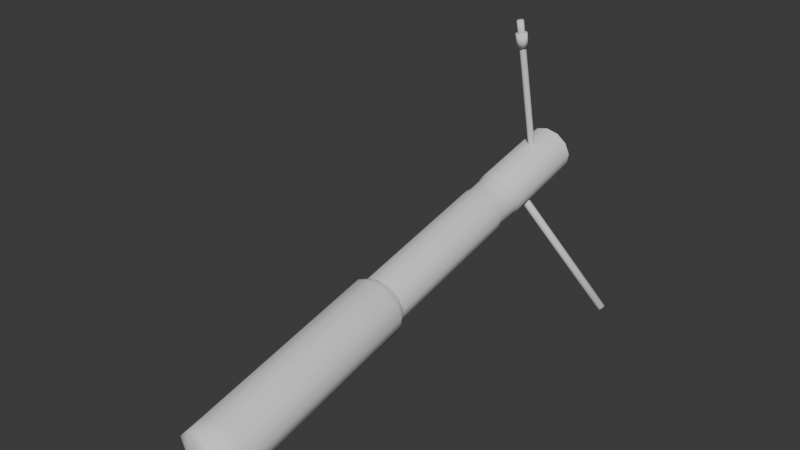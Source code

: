 # Source: TrainingStick.blend  (saved by Blender 4.5.91; exported with 4.5.12 LTS)
import bpy
from mathutils import Matrix  # noqa: F401  (used for matrix-valued properties, if any)

bpy.ops.wm.read_factory_settings(use_empty=True)
scene = bpy.context.scene
scene.name = 'Scene'

# ---- collections
col_collection = bpy.data.collections.new('Collection'); scene.collection.children.link(col_collection)

# ---- world
world_world = bpy.data.worlds.new('World'); scene.world = world_world
world_world.use_nodes = True; world_world.node_tree.nodes.clear()
_N = world_world.node_tree.nodes; _L = world_world.node_tree.links
n0 = _N.new('ShaderNodeOutputWorld'); n0.name = 'World Output'; n0.location = (200, 100)
n1 = _N.new('ShaderNodeBackground'); n1.name = 'Background'; n1.location = (-200, 100)
n1.inputs[0].default_value = (0.05088, 0.05088, 0.05088, 1.0)
_L.new(n1.outputs[0], n0.inputs[0])
n0.is_active_output = True
world_world.color = (0.05088, 0.05088, 0.05088)
world_world.sun_shadow_jitter_overblur = 0.0

# ---- meshes
me_cylinder = bpy.data.meshes.new('Cylinder')
me_cylinder.from_pydata([(4.143e-07, -4.824, 3.168), (-2.721e-07, 3.027, 4.986), (-0.3729, -4.802, 3.071), (-0.3729, 3.05, 4.889), (-0.6459, -4.74, 2.805), (-0.6459, 3.111, 4.623), (-0.7458, -4.656, 2.441), (-0.7458, 3.196, 4.259), (-0.6459, -4.572, 2.078), (-0.6459, 3.28, 3.896), (-0.3729, -4.51, 1.812), (-0.3729, 3.341, 3.63), (3.849e-07, -4.488, 1.715), (-3.015e-07, 3.364, 3.533), (0.3729, -4.51, 1.812), (0.3729, 3.341, 3.63), (0.6459, -4.572, 2.078), (0.6459, 3.28, 3.896), (0.7458, -4.656, 2.441), (0.7458, 3.196, 4.259), (0.6459, -4.74, 2.805), (0.6459, 3.111, 4.623), (0.3729, -4.802, 3.071), (0.3729, 3.05, 4.889), (4.429e-07, -5.137, 3.266), (-0.4561, -5.11, 3.147), (-0.7899, -5.034, 2.822), (-0.9121, -4.931, 2.378), (-0.7899, -4.828, 1.933), (-0.4561, -4.753, 1.608), (4.069e-07, -4.726, 1.489), (0.4561, -4.753, 1.608), (0.7899, -4.828, 1.933), (0.9121, -4.931, 2.378), (0.7899, -5.034, 2.822), (0.4561, -5.11, 3.147), (9.86e-07, -11.35, 1.828), (-0.4561, -11.32, 1.709), (-0.7899, -11.25, 1.384), (-0.9121, -11.14, 0.9393), (-0.7899, -11.04, 0.495), (-0.4561, -10.96, 0.1697), (9.5e-07, -10.94, 0.05069), (0.4561, -10.96, 0.1697), (0.7899, -11.04, 0.495), (0.9121, -11.14, 0.9393), (0.7899, -11.25, 1.384), (0.4561, -11.32, 1.709), (-0.4004, -11.38, 1.14), (0.2226, -11.42, 1.303), (-0.2226, -11.23, 0.4933), (0.4004, -11.27, 0.6559), (0.3274, 3.15, 4.457), (-0.182, 3.119, 4.59), (0.182, 3.272, 3.929), (-0.3274, 3.241, 4.062), (-2.102e-07, 2.323, 4.737), (-1.259e-07, 1.359, 8.901), (-0.05094, 2.337, 4.74), (-0.05094, 1.372, 8.904), (-0.08823, 2.373, 4.748), (-0.08823, 1.409, 8.912), (-0.1019, 2.423, 4.76), (-0.1019, 1.458, 8.924), (-0.08823, 2.472, 4.771), (-0.08823, 1.508, 8.935), (-0.05094, 2.508, 4.78), (-0.05094, 1.544, 8.944), (-2.275e-07, 2.522, 4.783), (-1.432e-07, 1.558, 8.947), (0.05094, 2.508, 4.78), (0.05094, 1.544, 8.944), (0.08823, 2.472, 4.771), (0.08823, 1.508, 8.935), (0.1019, 2.423, 4.76), (0.1019, 1.458, 8.924), (0.08823, 2.373, 4.748), (0.08823, 1.409, 8.912), (0.05094, 2.337, 4.74), (0.05094, 1.372, 8.904), (-2.937e-07, 3.274, 5.043), (-0.3729, 3.296, 4.946), (-0.6459, 3.358, 4.68), (-0.7458, 3.442, 4.317), (-0.6459, 3.526, 3.953), (-0.3729, 3.588, 3.687), (-3.231e-07, 3.61, 3.59), (0.3729, 3.588, 3.687), (0.6459, 3.526, 3.953), (0.7458, 3.442, 4.317), (0.6459, 3.358, 4.68), (0.3729, 3.296, 4.946), (-2.941, 2.241, 0.06127), (-0.3241, 1.479, 3.354), (-2.991, 2.249, 0.1029), (-0.3743, 1.486, 3.396), (-3.028, 2.288, 0.1411), (-0.411, 1.525, 3.434), (-3.041, 2.347, 0.1656), (-0.4245, 1.585, 3.458), (-3.028, 2.411, 0.1698), (-0.411, 1.649, 3.462), (-2.991, 2.463, 0.1525), (-0.3743, 1.701, 3.445), (-2.941, 2.488, 0.1185), (-0.3241, 1.726, 3.411), (-2.891, 2.481, 0.07684), (-0.2739, 1.718, 3.37), (-2.854, 2.442, 0.03866), (-0.2372, 1.679, 3.331), (-2.84, 2.382, 0.01421), (-0.2238, 1.62, 3.307), (-2.854, 2.318, 0.01003), (-0.2372, 1.556, 3.303), (-2.891, 2.266, 0.02726), (-0.2739, 1.504, 3.32), (2.941, 2.241, 0.06127), (0.3241, 1.479, 3.354), (2.991, 2.249, 0.1029), (0.3743, 1.486, 3.396), (3.028, 2.288, 0.1411), (0.411, 1.525, 3.434), (3.041, 2.347, 0.1656), (0.4245, 1.585, 3.458), (3.028, 2.411, 0.1698), (0.411, 1.649, 3.462), (2.991, 2.463, 0.1525), (0.3743, 1.701, 3.445), (2.941, 2.488, 0.1185), (0.3241, 1.726, 3.411), (2.89, 2.481, 0.07684), (0.2739, 1.718, 3.37), (2.854, 2.442, 0.03866), (0.2372, 1.679, 3.331), (2.84, 2.382, 0.01421), (0.2238, 1.62, 3.307), (2.854, 2.318, 0.01003), (0.2372, 1.556, 3.303), (2.89, 2.266, 0.02726), (0.2739, 1.504, 3.32), (-0.7899, -10.5, 0.619), (-0.4561, -10.43, 0.2937), (0.4561, -10.79, 1.833), (9.392e-07, -10.81, 1.952), (-0.4561, -10.79, 1.833), (-0.7899, -10.71, 1.508), (0.7899, -10.5, 0.619), (0.9121, -10.61, 1.063), (9.032e-07, -10.4, 0.1747), (-0.9121, -10.61, 1.063), (0.7899, -10.71, 1.508), (0.4561, -10.43, 0.2937), (2.965, 2.304, 0.09533), (2.897, 2.339, 0.04887), (2.985, 2.391, 0.1309), (2.916, 2.425, 0.08446), (-2.965, 2.304, 0.09533), (-2.897, 2.339, 0.04887), (-2.985, 2.391, 0.1309), (-2.916, 2.425, 0.08446), (2.565e-08, -0.3789, 4.197), (-5.967e-08, 0.597, 4.423), (-0.3729, 0.6196, 4.326), (-0.3729, -0.3564, 4.1), (-0.6459, 0.6812, 4.06), (-0.6459, -0.2948, 3.834), (-0.7458, 0.7653, 3.697), (-0.7458, -0.2107, 3.471), (-0.6459, 0.8494, 3.333), (-0.6459, -0.1266, 3.107), (-0.3729, 0.911, 3.068), (-0.3729, -0.06501, 2.842), (-8.909e-08, 0.9335, 2.97), (-3.765e-09, -0.04247, 2.744), (0.3729, 0.911, 3.068), (0.3729, -0.06501, 2.842), (0.6459, 0.8494, 3.333), (0.6459, -0.1266, 3.107), (0.7458, 0.7653, 3.697), (0.7458, -0.2107, 3.471), (0.6459, 0.6812, 4.06), (0.6459, -0.2948, 3.834), (0.3729, 0.6196, 4.326), (0.3729, -0.3564, 4.1), (1.059e-08, -0.2107, 4.19), (-4.711e-08, 0.4493, 4.343), (-0.3502, 0.4704, 4.251), (-0.3502, -0.1895, 4.098), (-0.6066, 0.5283, 4.001), (-0.6066, -0.1317, 3.849), (-0.7005, 0.6073, 3.66), (-0.7005, -0.05269, 3.507), (-0.6066, 0.6863, 3.319), (-0.6066, 0.02632, 3.166), (-0.3502, 0.7441, 3.069), (-0.3502, 0.08416, 2.916), (-7.473e-08, 0.7653, 2.978), (-1.704e-08, 0.1053, 2.825), (0.3502, 0.7441, 3.069), (0.3502, 0.08416, 2.916), (0.6066, 0.6863, 3.319), (0.6066, 0.02632, 3.166), (0.7005, 0.6073, 3.66), (0.7005, -0.05269, 3.507), (0.6066, 0.5283, 4.001), (0.6066, -0.1317, 3.849), (0.3502, 0.4704, 4.251), (0.3502, -0.1895, 4.098), (-1.42e-07, 1.543, 8.107), (-0.05094, 1.556, 8.11), (-0.08823, 1.593, 8.118), (-0.1019, 1.642, 8.13), (-0.08823, 1.692, 8.141), (-0.05094, 1.728, 8.149), (-1.593e-07, 1.741, 8.152), (0.05094, 1.728, 8.149), (0.08823, 1.692, 8.141), (0.1019, 1.642, 8.13), (0.08823, 1.593, 8.118), (0.05094, 1.556, 8.11), (-1.339e-07, 1.451, 8.504), (-0.05094, 1.464, 8.507), (-0.08823, 1.501, 8.515), (-0.1019, 1.55, 8.527), (-0.08823, 1.6, 8.538), (-0.05094, 1.636, 8.547), (-1.513e-07, 1.65, 8.55), (0.05094, 1.636, 8.547), (0.08823, 1.6, 8.538), (0.1019, 1.55, 8.527), (0.08823, 1.501, 8.515), (0.05094, 1.464, 8.507), (-0.08571, 1.406, 8.493), (-0.08571, 1.498, 8.096), (-0.1484, 1.467, 8.507), (-0.1484, 1.559, 8.11), (-0.1714, 1.55, 8.527), (-0.1714, 1.642, 8.13), (-0.1484, 1.634, 8.546), (-0.1484, 1.726, 8.149), (-0.08571, 1.695, 8.56), (-0.08571, 1.787, 8.163), (-1.595e-07, 1.717, 8.565), (-1.675e-07, 1.809, 8.168), (0.08571, 1.695, 8.56), (0.08571, 1.787, 8.163), (0.1484, 1.634, 8.546), (0.1484, 1.726, 8.149), (0.1714, 1.55, 8.527), (0.1714, 1.642, 8.13), (0.1484, 1.467, 8.507), (0.1484, 1.559, 8.11), (0.08571, 1.406, 8.493), (0.08571, 1.498, 8.096), (-1.383e-07, 1.475, 8.091), (-1.303e-07, 1.383, 8.488), (-0.04639, 1.434, 8.918), (-0.02774, 1.502, 8.934), (0.02774, 1.415, 8.914), (0.04639, 1.483, 8.929)], [], [(161, 1, 3, 162), (162, 3, 5, 164), (164, 5, 7, 166), (166, 7, 9, 168), (168, 9, 11, 170), (170, 11, 13, 172), (172, 13, 15, 174), (174, 15, 17, 176), (176, 17, 19, 178), (6, 8, 28, 27), (178, 19, 21, 180), (180, 21, 23, 182), (8, 10, 29, 28), (22, 0, 24, 35), (0, 2, 25, 24), (4, 6, 27, 26), (20, 22, 35, 34), (2, 4, 26, 25), (18, 20, 34, 33), (16, 18, 33, 32), (14, 16, 32, 31), (12, 14, 31, 30), (10, 12, 30, 29), (140, 141, 41, 40), (142, 143, 36, 47), (144, 145, 38, 37), (146, 147, 45, 44), (141, 148, 42, 41), (145, 149, 39, 38), (147, 150, 46, 45), (148, 151, 43, 42), (149, 140, 40, 39), (150, 142, 47, 46), (143, 144, 37, 36), (151, 146, 44, 43), (38, 39, 48, 37), (39, 40, 50, 48), (40, 41, 42, 50), (37, 48, 49, 36), (48, 50, 51, 49), (50, 42, 43, 51), (36, 49, 46, 47), (49, 51, 45, 46), (51, 43, 44, 45), (21, 19, 52, 23), (19, 17, 54, 52), (17, 15, 13, 54), (23, 52, 53, 1), (52, 54, 55, 53), (54, 13, 11, 55), (1, 53, 5, 3), (53, 55, 7, 5), (55, 11, 9, 7), (220, 57, 59, 221), (221, 59, 61, 222), (222, 61, 63, 223), (223, 63, 65, 224), (224, 65, 67, 225), (225, 67, 69, 226), (226, 69, 71, 227), (227, 71, 73, 228), (228, 73, 75, 229), (229, 75, 77, 230), (61, 59, 256, 63), (230, 77, 79, 231), (231, 79, 57, 220), (154, 126, 124, 122), (23, 91, 80, 1), (1, 80, 81, 3), (5, 82, 83, 7), (21, 90, 91, 23), (3, 81, 82, 5), (19, 89, 90, 21), (17, 88, 89, 19), (15, 87, 88, 17), (13, 86, 87, 15), (11, 85, 86, 13), (9, 84, 85, 11), (7, 83, 84, 9), (92, 93, 95, 94), (94, 95, 97, 96), (96, 97, 99, 98), (98, 99, 101, 100), (100, 101, 103, 102), (102, 103, 105, 104), (104, 105, 107, 106), (106, 107, 109, 108), (108, 109, 111, 110), (110, 111, 113, 112), (153, 155, 154, 152), (112, 113, 115, 114), (114, 115, 93, 92), (152, 154, 122, 120), (116, 118, 119, 117), (118, 120, 121, 119), (120, 122, 123, 121), (122, 124, 125, 123), (124, 126, 127, 125), (126, 128, 129, 127), (128, 130, 131, 129), (130, 132, 133, 131), (132, 134, 135, 133), (134, 136, 137, 135), (138, 153, 152, 116), (136, 138, 139, 137), (138, 116, 117, 139), (116, 152, 120, 118), (31, 32, 146, 151), (24, 25, 144, 143), (34, 35, 142, 150), (27, 28, 140, 149), (30, 31, 151, 148), (33, 34, 150, 147), (26, 27, 149, 145), (29, 30, 148, 141), (32, 33, 147, 146), (25, 26, 145, 144), (35, 24, 143, 142), (28, 29, 141, 140), (155, 128, 126, 154), (136, 134, 153, 138), (134, 132, 155, 153), (132, 130, 128, 155), (94, 96, 156, 92), (96, 98, 158, 156), (98, 100, 102, 158), (92, 156, 157, 114), (156, 158, 159, 157), (158, 102, 104, 159), (114, 157, 110, 112), (157, 159, 108, 110), (159, 104, 106, 108), (182, 23, 1, 161), (22, 183, 160, 0), (206, 182, 161, 185), (20, 181, 183, 22), (204, 180, 182, 206), (18, 179, 181, 20), (202, 178, 180, 204), (16, 177, 179, 18), (200, 176, 178, 202), (14, 175, 177, 16), (198, 174, 176, 200), (12, 173, 175, 14), (196, 172, 174, 198), (10, 171, 173, 12), (194, 170, 172, 196), (8, 169, 171, 10), (192, 168, 170, 194), (6, 167, 169, 8), (190, 166, 168, 192), (4, 165, 167, 6), (188, 164, 166, 190), (2, 163, 165, 4), (186, 162, 164, 188), (0, 160, 163, 2), (185, 161, 162, 186), (160, 184, 187, 163), (184, 185, 186, 187), (163, 187, 189, 165), (187, 186, 188, 189), (165, 189, 191, 167), (189, 188, 190, 191), (167, 191, 193, 169), (191, 190, 192, 193), (169, 193, 195, 171), (193, 192, 194, 195), (171, 195, 197, 173), (195, 194, 196, 197), (173, 197, 199, 175), (197, 196, 198, 199), (175, 199, 201, 177), (199, 198, 200, 201), (177, 201, 203, 179), (201, 200, 202, 203), (179, 203, 205, 181), (203, 202, 204, 205), (181, 205, 207, 183), (205, 204, 206, 207), (183, 207, 184, 160), (207, 206, 185, 184), (78, 219, 208, 56), (76, 218, 219, 78), (74, 217, 218, 76), (72, 216, 217, 74), (70, 215, 216, 72), (68, 214, 215, 70), (66, 213, 214, 68), (64, 212, 213, 66), (62, 211, 212, 64), (60, 210, 211, 62), (58, 209, 210, 60), (56, 208, 209, 58), (209, 208, 254, 233), (222, 223, 236, 234), (217, 216, 247, 249), (230, 231, 252, 250), (210, 209, 233, 235), (223, 224, 238, 236), (218, 217, 249, 251), (231, 220, 255, 252), (211, 210, 235, 237), (224, 225, 240, 238), (219, 218, 251, 253), (212, 211, 237, 239), (253, 252, 255, 254), (251, 250, 252, 253), (249, 248, 250, 251), (247, 246, 248, 249), (245, 244, 246, 247), (243, 242, 244, 245), (241, 240, 242, 243), (239, 238, 240, 241), (237, 236, 238, 239), (235, 234, 236, 237), (233, 232, 234, 235), (254, 255, 232, 233), (229, 230, 250, 248), (216, 215, 245, 247), (221, 222, 234, 232), (228, 229, 248, 246), (215, 214, 243, 245), (220, 221, 232, 255), (227, 228, 246, 244), (214, 213, 241, 243), (226, 227, 244, 242), (213, 212, 239, 241), (208, 219, 253, 254), (225, 226, 242, 240), (59, 57, 258, 256), (57, 79, 77, 258), (63, 256, 257, 65), (256, 258, 259, 257), (258, 77, 75, 259), (65, 257, 69, 67), (257, 259, 71, 69), (259, 75, 73, 71)])
me_cylinder.polygons.foreach_set('use_smooth', [True] * 237)
_k = set([(0, 2), (0, 22), (2, 4), (4, 6), (6, 8), (8, 10), (10, 12), (12, 14), (14, 16), (16, 18), (18, 20), (20, 22), (208, 209), (208, 219), (209, 210), (210, 211), (211, 212), (212, 213), (213, 214), (214, 215), (215, 216), (216, 217), (217, 218), (218, 219), (220, 221), (220, 231), (221, 222), (222, 223), (223, 224), (224, 225), (225, 226), (226, 227), (227, 228), (228, 229), (229, 230), (230, 231)])
me_cylinder.attributes.new('sharp_edge', 'BOOLEAN', 'EDGE').data.foreach_set('value', [ (min(e.vertices), max(e.vertices)) in _k for e in me_cylinder.edges])
_uv = me_cylinder.uv_layers.new(name='UVMap')
_uv.uv.foreach_set('vector', [0.1876, 0.8025, 0.1877, 0.9613, 0.1626, 0.9613, 0.1629, 0.8025, 0.1629, 0.8025, 0.1626, 0.9613, 0.1375, 0.9612, 0.1385, 0.8023, 0.1385, 0.8023, 0.1375, 0.9612, 0.1124, 0.961, 0.1139, 0.8025, 0.1139, 0.8025, 0.1124, 0.961, 0.08739, 0.9607, 0.08951, 0.8023, 0.08951, 0.8023, 0.08739, 0.9607, 0.06236, 0.9604, 0.06513, 0.8023, 0.06513, 0.8023, 0.06236, 0.9604, 0.0378, 0.9599, 0.04048, 0.8013, 0.3345, 0.8007, 0.3376, 0.9595, 0.313, 0.96, 0.31, 0.8017, 0.31, 0.8017, 0.313, 0.96, 0.288, 0.9604, 0.2857, 0.8021, 0.2857, 0.8021, 0.288, 0.9604, 0.2629, 0.9608, 0.2614, 0.8023, 0.1072, 0.4303, 0.08067, 0.4311, 0.08002, 0.4102, 0.107, 0.4096, 0.2614, 0.8023, 0.2629, 0.9608, 0.2378, 0.961, 0.2369, 0.8023, 0.2369, 0.8023, 0.2378, 0.961, 0.2128, 0.9612, 0.2124, 0.8024, 0.08067, 0.4311, 0.05429, 0.4326, 0.05256, 0.4116, 0.08002, 0.4102, 0.2129, 0.4295, 0.1866, 0.4288, 0.1866, 0.4094, 0.2128, 0.4092, 0.1866, 0.4288, 0.1603, 0.4294, 0.1604, 0.4091, 0.1866, 0.4094, 0.1338, 0.4298, 0.1072, 0.4303, 0.107, 0.4096, 0.1338, 0.4092, 0.2394, 0.43, 0.2129, 0.4295, 0.2128, 0.4092, 0.2394, 0.4094, 0.1603, 0.4294, 0.1338, 0.4298, 0.1338, 0.4092, 0.1604, 0.4091, 0.266, 0.4305, 0.2394, 0.43, 0.2394, 0.4094, 0.2662, 0.4097, 0.2925, 0.4313, 0.266, 0.4305, 0.2662, 0.4097, 0.2932, 0.4104, 0.3189, 0.4329, 0.2925, 0.4313, 0.2932, 0.4104, 0.3207, 0.4117, 0.3445, 0.4356, 0.3189, 0.4329, 0.3207, 0.4117, 0.3493, 0.4146, 0.05429, 0.4326, 0.02882, 0.4355, 0.02391, 0.4145, 0.05256, 0.4116, 0.07175, 0.07327, 0.04329, 0.07374, 0.04264, 0.04084, 0.07114, 0.04015, 0.2146, 0.0721, 0.186, 0.0721, 0.1859, 0.03873, 0.2147, 0.03873, 0.1574, 0.07222, 0.1288, 0.07247, 0.1284, 0.03914, 0.1572, 0.03887, 0.3005, 0.07286, 0.2719, 0.07248, 0.2722, 0.03909, 0.301, 0.03944, 0.04329, 0.07374, 0.01538, 0.07437, 0.01453, 0.04155, 0.04264, 0.04084, 0.1288, 0.07247, 0.1003, 0.07282, 0.09973, 0.03959, 0.1284, 0.03914, 0.2719, 0.07248, 0.2432, 0.07224, 0.2434, 0.03883, 0.2722, 0.03909, 0.3579, 0.07388, 0.3292, 0.07333, 0.3297, 0.03988, 0.3585, 0.0404, 0.1003, 0.07282, 0.07175, 0.07327, 0.07114, 0.04015, 0.09973, 0.03959, 0.2432, 0.07224, 0.2146, 0.0721, 0.2147, 0.03873, 0.2434, 0.03883, 0.186, 0.0721, 0.1574, 0.07222, 0.1572, 0.03887, 0.1859, 0.03873, 0.3292, 0.07333, 0.3005, 0.07286, 0.301, 0.03944, 0.3297, 0.03988, 0.4605, 0.3551, 0.4063, 0.3238, 0.4785, 0.2964, 0.5228, 0.3553, 0.4063, 0.3238, 0.3757, 0.2698, 0.4351, 0.2217, 0.4785, 0.2964, 0.3757, 0.2698, 0.3757, 0.2078, 0.4066, 0.1539, 0.4351, 0.2217, 0.5228, 0.3553, 0.4785, 0.2964, 0.5489, 0.2562, 0.5771, 0.3249, 0.4785, 0.2964, 0.4351, 0.2217, 0.5055, 0.1816, 0.5489, 0.2562, 0.4351, 0.2217, 0.4066, 0.1539, 0.4603, 0.1223, 0.5055, 0.1816, 0.5771, 0.3249, 0.5489, 0.2562, 0.6088, 0.2081, 0.6087, 0.2706, 0.5489, 0.2562, 0.5055, 0.1816, 0.5782, 0.1538, 0.6088, 0.2081, 0.5055, 0.1816, 0.4603, 0.1223, 0.5234, 0.1222, 0.5782, 0.1538, 0.5598, 0.4371, 0.5847, 0.4801, 0.5259, 0.4688, 0.5168, 0.4122, 0.5847, 0.4801, 0.5847, 0.5298, 0.5259, 0.5411, 0.5259, 0.4688, 0.5847, 0.5298, 0.5598, 0.5729, 0.5168, 0.5977, 0.5259, 0.5411, 0.5168, 0.4122, 0.5259, 0.4688, 0.458, 0.4688, 0.4671, 0.4122, 0.5259, 0.4688, 0.5259, 0.5411, 0.458, 0.5411, 0.458, 0.4688, 0.5259, 0.5411, 0.5168, 0.5977, 0.4671, 0.5977, 0.458, 0.5411, 0.4671, 0.4122, 0.458, 0.4688, 0.3992, 0.4801, 0.4241, 0.4371, 0.458, 0.4688, 0.458, 0.5411, 0.3992, 0.5298, 0.3992, 0.4801, 0.458, 0.5411, 0.4671, 0.5977, 0.4241, 0.5729, 0.3992, 0.5298, 0.7019, 0.7652, 0.7019, 0.8313, 0.6933, 0.8313, 0.6933, 0.7652, 0.6933, 0.7652, 0.6933, 0.8313, 0.6848, 0.8313, 0.6848, 0.7652, 0.6848, 0.7652, 0.6848, 0.8313, 0.6762, 0.8313, 0.6762, 0.7652, 0.6762, 0.7652, 0.6762, 0.8313, 0.6677, 0.8313, 0.6677, 0.7652, 0.6677, 0.7652, 0.6677, 0.8313, 0.6591, 0.8313, 0.6591, 0.7652, 0.6591, 0.7652, 0.6591, 0.8313, 0.6506, 0.8313, 0.6506, 0.7652, 0.7532, 0.7652, 0.7532, 0.8313, 0.7446, 0.8313, 0.7446, 0.7652, 0.7446, 0.7652, 0.7446, 0.8313, 0.7361, 0.8313, 0.7361, 0.7652, 0.7361, 0.7652, 0.7361, 0.8313, 0.7275, 0.8313, 0.7275, 0.7652, 0.7275, 0.7652, 0.7275, 0.8313, 0.719, 0.8313, 0.719, 0.7652, 0.6892, 0.8564, 0.6966, 0.8521, 0.6947, 0.8622, 0.6849, 0.8638, 0.719, 0.7652, 0.719, 0.8313, 0.7104, 0.8313, 0.7104, 0.7652, 0.7104, 0.7652, 0.7104, 0.8313, 0.7019, 0.8313, 0.7019, 0.7652, 0.8315, 0.03069, 0.8325, 0.03745, 0.8274, 0.03448, 0.8244, 0.02934, 0.6872, 0.9552, 0.6872, 0.9294, 0.7266, 0.9294, 0.7266, 0.9552, 0.7266, 0.9552, 0.7266, 0.9294, 0.766, 0.9294, 0.766, 0.9552, 0.8054, 0.9552, 0.8054, 0.9294, 0.8448, 0.9294, 0.8448, 0.9552, 0.6478, 0.9552, 0.6478, 0.9294, 0.6872, 0.9294, 0.6872, 0.9552, 0.766, 0.9552, 0.766, 0.9294, 0.8054, 0.9294, 0.8054, 0.9552, 0.6084, 0.9552, 0.6084, 0.9294, 0.6478, 0.9294, 0.6478, 0.9552, 0.569, 0.9552, 0.569, 0.9294, 0.6084, 0.9294, 0.6084, 0.9552, 0.5296, 0.9552, 0.5296, 0.9294, 0.569, 0.9294, 0.569, 0.9552, 0.4902, 0.9552, 0.4902, 0.9294, 0.5296, 0.9294, 0.5296, 0.9552, 0.9236, 0.9552, 0.9236, 0.9294, 0.9629, 0.9294, 0.9629, 0.9552, 0.8842, 0.9552, 0.8842, 0.9294, 0.9236, 0.9294, 0.9236, 0.9552, 0.8448, 0.9552, 0.8448, 0.9294, 0.8842, 0.9294, 0.8842, 0.9552, 0.9529, 0.05312, 0.9529, 0.4396, 0.947, 0.4396, 0.947, 0.05312, 0.947, 0.05312, 0.947, 0.4396, 0.941, 0.4396, 0.941, 0.05312, 0.941, 0.05312, 0.941, 0.4396, 0.9351, 0.4396, 0.9351, 0.05312, 0.9351, 0.05312, 0.9351, 0.4396, 0.9291, 0.4396, 0.9291, 0.05312, 0.9291, 0.05312, 0.9291, 0.4396, 0.9232, 0.4396, 0.9232, 0.05312, 0.9232, 0.05312, 0.9232, 0.4396, 0.9172, 0.4396, 0.9172, 0.05312, 0.9172, 0.05312, 0.9172, 0.4396, 0.9113, 0.4396, 0.9113, 0.05312, 0.9113, 0.05312, 0.9113, 0.4396, 0.9054, 0.4396, 0.9054, 0.05312, 0.9054, 0.05312, 0.9054, 0.4396, 0.8994, 0.4396, 0.8994, 0.05312, 0.9707, 0.05312, 0.9707, 0.4396, 0.9648, 0.4396, 0.9648, 0.05312, 0.8396, 0.02205, 0.8396, 0.03069, 0.8315, 0.03069, 0.8315, 0.02205, 0.9648, 0.05312, 0.9648, 0.4396, 0.9588, 0.4396, 0.9588, 0.05312, 0.9588, 0.05312, 0.9588, 0.4396, 0.9529, 0.4396, 0.9529, 0.05312, 0.8315, 0.02205, 0.8315, 0.03069, 0.8244, 0.02934, 0.8244, 0.0234, 0.8192, 0.05312, 0.8251, 0.05312, 0.8251, 0.4396, 0.8192, 0.4396, 0.8251, 0.05312, 0.8311, 0.05312, 0.8311, 0.4396, 0.8251, 0.4396, 0.8311, 0.05312, 0.837, 0.05312, 0.837, 0.4396, 0.8311, 0.4396, 0.837, 0.05312, 0.843, 0.05312, 0.843, 0.4396, 0.837, 0.4396, 0.843, 0.05312, 0.8489, 0.05312, 0.8489, 0.4396, 0.843, 0.4396, 0.8489, 0.05312, 0.8549, 0.05312, 0.8549, 0.4396, 0.8489, 0.4396, 0.8549, 0.05312, 0.8608, 0.05312, 0.8608, 0.4396, 0.8549, 0.4396, 0.8608, 0.05312, 0.8667, 0.05312, 0.8667, 0.4396, 0.8608, 0.4396, 0.8667, 0.05312, 0.8727, 0.05312, 0.8727, 0.4396, 0.8667, 0.4396, 0.8014, 0.05312, 0.8073, 0.05312, 0.8073, 0.4396, 0.8014, 0.4396, 0.8385, 0.01528, 0.8396, 0.02205, 0.8315, 0.02205, 0.8325, 0.01528, 0.8073, 0.05312, 0.8133, 0.05312, 0.8133, 0.4396, 0.8073, 0.4396, 0.8133, 0.05312, 0.8192, 0.05312, 0.8192, 0.4396, 0.8133, 0.4396, 0.8325, 0.01528, 0.8315, 0.02205, 0.8244, 0.0234, 0.8274, 0.01825, 0.3207, 0.4117, 0.2932, 0.4104, 0.3005, 0.07286, 0.3292, 0.07333, 0.1866, 0.4094, 0.1604, 0.4091, 0.1574, 0.07222, 0.186, 0.0721, 0.2394, 0.4094, 0.2128, 0.4092, 0.2146, 0.0721, 0.2432, 0.07224, 0.107, 0.4096, 0.08002, 0.4102, 0.07175, 0.07327, 0.1003, 0.07282, 0.3493, 0.4146, 0.3207, 0.4117, 0.3292, 0.07333, 0.3579, 0.07388, 0.2662, 0.4097, 0.2394, 0.4094, 0.2432, 0.07224, 0.2719, 0.07248, 0.1338, 0.4092, 0.107, 0.4096, 0.1003, 0.07282, 0.1288, 0.07247, 0.05256, 0.4116, 0.02391, 0.4145, 0.01538, 0.07437, 0.04329, 0.07374, 0.2932, 0.4104, 0.2662, 0.4097, 0.2719, 0.07248, 0.3005, 0.07286, 0.1604, 0.4091, 0.1338, 0.4092, 0.1288, 0.07247, 0.1574, 0.07222, 0.2128, 0.4092, 0.1866, 0.4094, 0.186, 0.0721, 0.2146, 0.0721, 0.08002, 0.4102, 0.05256, 0.4116, 0.04329, 0.07374, 0.07175, 0.07327, 0.8396, 0.03069, 0.8385, 0.03745, 0.8325, 0.03745, 0.8315, 0.03069, 0.8436, 0.01825, 0.8466, 0.0234, 0.8396, 0.02205, 0.8385, 0.01528, 0.8466, 0.0234, 0.8466, 0.02934, 0.8396, 0.03069, 0.8396, 0.02205, 0.8466, 0.02934, 0.8436, 0.03448, 0.8385, 0.03745, 0.8396, 0.03069, 0.9243, 0.03608, 0.9213, 0.03094, 0.9283, 0.03229, 0.9294, 0.03905, 0.9213, 0.03094, 0.9213, 0.025, 0.9283, 0.02364, 0.9283, 0.03229, 0.9213, 0.025, 0.9243, 0.01985, 0.9294, 0.01688, 0.9283, 0.02364, 0.9294, 0.03905, 0.9283, 0.03229, 0.9364, 0.03229, 0.9353, 0.03905, 0.9283, 0.03229, 0.9283, 0.02364, 0.9364, 0.02364, 0.9364, 0.03229, 0.9283, 0.02364, 0.9294, 0.01688, 0.9353, 0.01688, 0.9364, 0.02364, 0.9353, 0.03905, 0.9364, 0.03229, 0.9435, 0.03094, 0.9405, 0.03608, 0.9364, 0.03229, 0.9364, 0.02364, 0.9435, 0.025, 0.9435, 0.03094, 0.9364, 0.02364, 0.9353, 0.01688, 0.9405, 0.01985, 0.9435, 0.025, 0.2124, 0.8024, 0.2128, 0.9612, 0.1877, 0.9613, 0.1876, 0.8025, 0.2129, 0.4295, 0.212, 0.7335, 0.1873, 0.7338, 0.1866, 0.4288, 0.2123, 0.7913, 0.2124, 0.8024, 0.1876, 0.8025, 0.1876, 0.7911, 0.2394, 0.43, 0.2368, 0.7338, 0.212, 0.7335, 0.2129, 0.4295, 0.2369, 0.7913, 0.2369, 0.8023, 0.2124, 0.8024, 0.2123, 0.7913, 0.266, 0.4305, 0.2612, 0.7342, 0.2368, 0.7338, 0.2394, 0.43, 0.2613, 0.7913, 0.2614, 0.8023, 0.2369, 0.8023, 0.2369, 0.7913, 0.2925, 0.4313, 0.2856, 0.7342, 0.2612, 0.7342, 0.266, 0.4305, 0.2856, 0.7912, 0.2857, 0.8021, 0.2614, 0.8023, 0.2613, 0.7913, 0.3189, 0.4329, 0.3101, 0.7344, 0.2856, 0.7342, 0.2925, 0.4313, 0.3097, 0.7909, 0.31, 0.8017, 0.2857, 0.8021, 0.2856, 0.7912, 0.3445, 0.4356, 0.3352, 0.7355, 0.3101, 0.7344, 0.3189, 0.4329, 0.3334, 0.7902, 0.3345, 0.8007, 0.31, 0.8017, 0.3097, 0.7909, 0.05429, 0.4326, 0.06442, 0.7352, 0.04015, 0.7365, 0.02882, 0.4355, 0.06541, 0.7912, 0.06513, 0.8023, 0.04048, 0.8013, 0.04158, 0.7906, 0.08067, 0.4311, 0.08889, 0.7345, 0.06442, 0.7352, 0.05429, 0.4326, 0.08955, 0.7916, 0.08951, 0.8023, 0.06513, 0.8023, 0.06541, 0.7912, 0.1072, 0.4303, 0.1134, 0.7342, 0.08889, 0.7345, 0.08067, 0.4311, 0.1139, 0.7913, 0.1139, 0.8025, 0.08951, 0.8023, 0.08955, 0.7916, 0.1338, 0.4298, 0.138, 0.7338, 0.1134, 0.7342, 0.1072, 0.4303, 0.1385, 0.7916, 0.1385, 0.8023, 0.1139, 0.8025, 0.1139, 0.7913, 0.1603, 0.4294, 0.1628, 0.7338, 0.138, 0.7338, 0.1338, 0.4298, 0.1629, 0.7914, 0.1629, 0.8025, 0.1385, 0.8023, 0.1385, 0.7916, 0.1866, 0.4288, 0.1873, 0.7338, 0.1628, 0.7338, 0.1603, 0.4294, 0.1876, 0.7911, 0.1876, 0.8025, 0.1629, 0.8025, 0.1629, 0.7914, 0.1873, 0.7338, 0.1873, 0.7446, 0.1628, 0.7449, 0.1628, 0.7338, 0.1873, 0.7446, 0.1876, 0.7911, 0.1629, 0.7914, 0.1628, 0.7449, 0.1628, 0.7338, 0.1628, 0.7449, 0.1381, 0.7451, 0.138, 0.7338, 0.1628, 0.7449, 0.1629, 0.7914, 0.1385, 0.7916, 0.1381, 0.7451, 0.138, 0.7338, 0.1381, 0.7451, 0.1136, 0.745, 0.1134, 0.7342, 0.1381, 0.7451, 0.1385, 0.7916, 0.1139, 0.7913, 0.1136, 0.745, 0.1134, 0.7342, 0.1136, 0.745, 0.0891, 0.7457, 0.08889, 0.7345, 0.1136, 0.745, 0.1139, 0.7913, 0.08955, 0.7916, 0.0891, 0.7457, 0.08889, 0.7345, 0.0891, 0.7457, 0.06483, 0.746, 0.06442, 0.7352, 0.0891, 0.7457, 0.08955, 0.7916, 0.06541, 0.7912, 0.06483, 0.746, 0.06442, 0.7352, 0.06483, 0.746, 0.04142, 0.747, 0.04015, 0.7365, 0.06483, 0.746, 0.06541, 0.7912, 0.04158, 0.7906, 0.04142, 0.747, 0.3352, 0.7355, 0.3338, 0.7465, 0.3099, 0.7455, 0.3101, 0.7344, 0.3338, 0.7465, 0.3334, 0.7902, 0.3097, 0.7909, 0.3099, 0.7455, 0.3101, 0.7344, 0.3099, 0.7455, 0.2855, 0.7452, 0.2856, 0.7342, 0.3099, 0.7455, 0.3097, 0.7909, 0.2856, 0.7912, 0.2855, 0.7452, 0.2856, 0.7342, 0.2855, 0.7452, 0.2611, 0.7449, 0.2612, 0.7342, 0.2855, 0.7452, 0.2856, 0.7912, 0.2613, 0.7913, 0.2611, 0.7449, 0.2612, 0.7342, 0.2611, 0.7449, 0.2367, 0.7449, 0.2368, 0.7338, 0.2611, 0.7449, 0.2613, 0.7913, 0.2369, 0.7913, 0.2367, 0.7449, 0.2368, 0.7338, 0.2367, 0.7449, 0.212, 0.7449, 0.212, 0.7335, 0.2367, 0.7449, 0.2369, 0.7913, 0.2123, 0.7913, 0.212, 0.7449, 0.212, 0.7335, 0.212, 0.7449, 0.1873, 0.7446, 0.1873, 0.7338, 0.212, 0.7449, 0.2123, 0.7913, 0.1876, 0.7911, 0.1873, 0.7446, 0.7022, 0.05373, 0.7022, 0.6146, 0.6936, 0.6146, 0.6936, 0.05373, 0.7107, 0.05373, 0.7107, 0.6146, 0.7022, 0.6146, 0.7022, 0.05373, 0.7193, 0.05373, 0.7193, 0.6146, 0.7107, 0.6146, 0.7107, 0.05373, 0.7278, 0.05373, 0.7278, 0.6146, 0.7193, 0.6146, 0.7193, 0.05373, 0.7364, 0.05373, 0.7364, 0.6146, 0.7278, 0.6146, 0.7278, 0.05373, 0.7449, 0.05373, 0.7449, 0.6146, 0.7364, 0.6146, 0.7364, 0.05373, 0.6509, 0.05373, 0.6509, 0.6146, 0.6423, 0.6146, 0.6423, 0.05373, 0.6594, 0.05373, 0.6594, 0.6146, 0.6509, 0.6146, 0.6509, 0.05373, 0.668, 0.05373, 0.668, 0.6146, 0.6594, 0.6146, 0.6594, 0.05373, 0.6765, 0.05373, 0.6765, 0.6146, 0.668, 0.6146, 0.668, 0.05373, 0.6851, 0.05373, 0.6851, 0.6146, 0.6765, 0.6146, 0.6765, 0.05373, 0.6936, 0.05373, 0.6936, 0.6146, 0.6851, 0.6146, 0.6851, 0.05373, 0.683, 0.6458, 0.6962, 0.6477, 0.6957, 0.6617, 0.6827, 0.6614, 0.6706, 0.7318, 0.6572, 0.7339, 0.6562, 0.718, 0.6698, 0.7174, 0.7337, 0.6459, 0.7471, 0.6467, 0.7484, 0.661, 0.7344, 0.6617, 0.7185, 0.7317, 0.7063, 0.73, 0.7069, 0.7169, 0.7194, 0.7179, 0.6698, 0.6473, 0.683, 0.6458, 0.6827, 0.6614, 0.6694, 0.6611, 0.6572, 0.7339, 0.6438, 0.7331, 0.6424, 0.7191, 0.6562, 0.718, 0.7205, 0.6479, 0.7337, 0.6459, 0.7344, 0.6617, 0.7209, 0.6621, 0.7063, 0.73, 0.6948, 0.7286, 0.6948, 0.7165, 0.7069, 0.7169, 0.6568, 0.6453, 0.6698, 0.6473, 0.6694, 0.6611, 0.656, 0.6607, 0.6438, 0.7331, 0.6316, 0.7338, 0.6283, 0.7209, 0.6424, 0.7191, 0.7083, 0.6494, 0.7205, 0.6479, 0.7209, 0.6621, 0.7082, 0.662, 0.6436, 0.6459, 0.6568, 0.6453, 0.656, 0.6607, 0.6422, 0.66, 0.7082, 0.662, 0.7069, 0.7169, 0.6948, 0.7165, 0.6957, 0.6617, 0.7209, 0.6621, 0.7194, 0.7179, 0.7069, 0.7169, 0.7082, 0.662, 0.7344, 0.6617, 0.7326, 0.719, 0.7194, 0.7179, 0.7209, 0.6621, 0.7484, 0.661, 0.7466, 0.7208, 0.7326, 0.719, 0.7344, 0.6617, 0.7627, 0.6591, 0.7614, 0.7235, 0.7466, 0.7208, 0.7484, 0.661, 0.7797, 0.6546, 0.7769, 0.7286, 0.7614, 0.7235, 0.7627, 0.6591, 0.6282, 0.6581, 0.6283, 0.7209, 0.6133, 0.7255, 0.6119, 0.6535, 0.6422, 0.66, 0.6424, 0.7191, 0.6283, 0.7209, 0.6282, 0.6581, 0.656, 0.6607, 0.6562, 0.718, 0.6424, 0.7191, 0.6422, 0.66, 0.6694, 0.6611, 0.6698, 0.7174, 0.6562, 0.718, 0.656, 0.6607, 0.6827, 0.6614, 0.6826, 0.7167, 0.6698, 0.7174, 0.6694, 0.6611, 0.6957, 0.6617, 0.6948, 0.7165, 0.6826, 0.7167, 0.6827, 0.6614, 0.7311, 0.7337, 0.7185, 0.7317, 0.7194, 0.7179, 0.7326, 0.719, 0.7471, 0.6467, 0.7594, 0.6459, 0.7627, 0.6591, 0.7484, 0.661, 0.6831, 0.7301, 0.6706, 0.7318, 0.6698, 0.7174, 0.6826, 0.7167, 0.7442, 0.7363, 0.7311, 0.7337, 0.7326, 0.719, 0.7466, 0.7208, 0.7594, 0.6459, 0.7704, 0.641, 0.7797, 0.6546, 0.7627, 0.6591, 0.6948, 0.7286, 0.6831, 0.7301, 0.6826, 0.7167, 0.6948, 0.7165, 0.7574, 0.7372, 0.7442, 0.7363, 0.7466, 0.7208, 0.7614, 0.7235, 0.6207, 0.641, 0.6315, 0.645, 0.6282, 0.6581, 0.6119, 0.6535, 0.7683, 0.7411, 0.7574, 0.7372, 0.7614, 0.7235, 0.7769, 0.7286, 0.6315, 0.645, 0.6436, 0.6459, 0.6422, 0.66, 0.6282, 0.6581, 0.6962, 0.6477, 0.7083, 0.6494, 0.7082, 0.662, 0.6957, 0.6617, 0.6316, 0.7338, 0.6213, 0.7374, 0.6133, 0.7255, 0.6283, 0.7209, 0.6966, 0.8521, 0.7051, 0.8521, 0.7071, 0.8622, 0.6947, 0.8622, 0.7051, 0.8521, 0.7126, 0.8564, 0.7168, 0.8638, 0.7071, 0.8622, 0.6849, 0.8638, 0.6947, 0.8622, 0.6947, 0.8739, 0.6849, 0.8723, 0.6947, 0.8622, 0.7071, 0.8622, 0.7071, 0.8739, 0.6947, 0.8739, 0.7071, 0.8622, 0.7168, 0.8638, 0.7168, 0.8723, 0.7071, 0.8739, 0.6849, 0.8723, 0.6947, 0.8739, 0.6966, 0.884, 0.6892, 0.8797, 0.6947, 0.8739, 0.7071, 0.8739, 0.7051, 0.884, 0.6966, 0.884, 0.7071, 0.8739, 0.7168, 0.8723, 0.7126, 0.8797, 0.7051, 0.884])
me_cylinder.update()

# ---- objects
ob_cylinder = bpy.data.objects.new('Cylinder', me_cylinder)

# ---- transforms, parenting, visibility, modifiers, constraints
ob_cylinder.location = (0.0, 0.0, 0.0)

# ---- collection membership
col_collection.objects.link(ob_cylinder)

# ---- scene / render settings (as saved in the file)
scene.frame_start = 1; scene.frame_end = 250; scene.frame_set(1)
scene.render.engine = 'BLENDER_EEVEE_NEXT'
bpy.context.view_layer.update()

# ---- added for rendering (the .blend has no active camera and no usable light): camera, sun
cam_auto = bpy.data.cameras.new('AutoCamera')
cam_auto.lens = 50.0
cam_auto.sensor_width = 36.0
cam_auto.clip_end = 1000.0
ob_auto_camera = bpy.data.objects.new('AutoCamera', cam_auto)
scene.collection.objects.link(ob_auto_camera)
ob_auto_camera.location = (17.1261, -24.4539, 18.1793)
ob_auto_camera.rotation_euler = (1.09748, -7.21219e-08, 0.694738)
scene.camera = ob_auto_camera
light_auto_sun = bpy.data.lights.new('AutoSun', 'SUN')
light_auto_sun.energy = 3.0
light_auto_sun.angle = 0.0523599
ob_auto_sun = bpy.data.objects.new('AutoSun', light_auto_sun)
scene.collection.objects.link(ob_auto_sun)
ob_auto_sun.rotation_euler = (0.872665, 0.174533, 0.523599)
bpy.context.view_layer.update()
